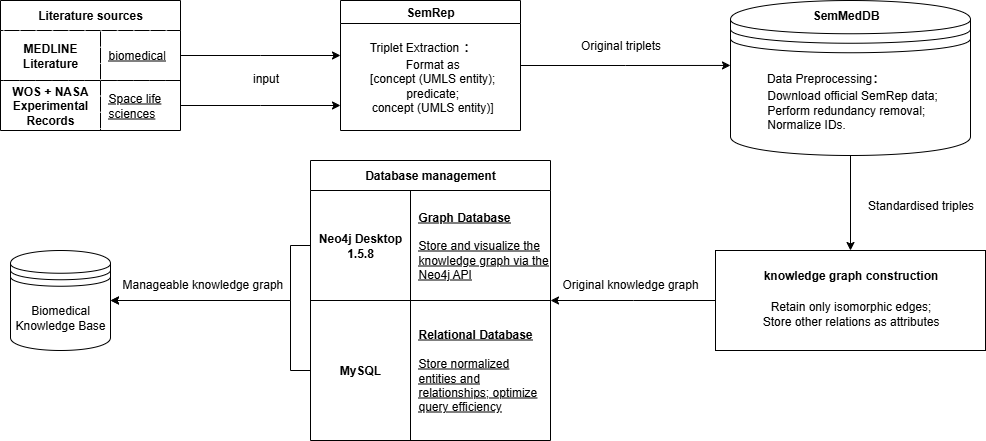

The diagram above was exported from draw.io. Its source (the exported page's mxGraphModel, read from the mxfile embedded in the PNG):
<mxGraphModel dx="2040" dy="730" grid="1" gridSize="10" guides="1" tooltips="1" connect="1" arrows="1" fold="1" page="1" pageScale="1" pageWidth="827" pageHeight="1169" math="0" shadow="0">
  <root>
    <mxCell id="0" />
    <mxCell id="1" parent="0" />
    <mxCell id="G4qAPVNIbPe8OFwrHPj1-1" value="Biomedical Knowledge Base" style="shape=datastore;whiteSpace=wrap;html=1;fillColor=none;" parent="1" vertex="1">
      <mxGeometry x="-90" y="490" width="100" height="100" as="geometry" />
    </mxCell>
    <mxCell id="G4qAPVNIbPe8OFwrHPj1-2" value="Literature sources" style="shape=table;startSize=30;container=1;collapsible=1;childLayout=tableLayout;fixedRows=1;rowLines=0;fontStyle=1;align=center;resizeLast=1;html=1;whiteSpace=wrap;fillStyle=dashed;gradientColor=none;" parent="1" vertex="1">
      <mxGeometry x="-100" y="240" width="180" height="130" as="geometry">
        <mxRectangle x="160" y="290" width="70" height="30" as="alternateBounds" />
      </mxGeometry>
    </mxCell>
    <mxCell id="G4qAPVNIbPe8OFwrHPj1-6" value="" style="shape=tableRow;horizontal=0;startSize=0;swimlaneHead=0;swimlaneBody=0;collapsible=0;dropTarget=0;points=[[0,0.5],[1,0.5]];portConstraint=eastwest;top=0;left=0;right=0;bottom=1;html=1;fillStyle=dashed;gradientColor=none;" parent="G4qAPVNIbPe8OFwrHPj1-2" vertex="1">
      <mxGeometry y="30" width="180" height="50" as="geometry" />
    </mxCell>
    <mxCell id="G4qAPVNIbPe8OFwrHPj1-7" value="MEDLINE Literature" style="shape=partialRectangle;connectable=0;top=0;left=0;bottom=0;right=0;fontStyle=1;overflow=hidden;html=1;whiteSpace=wrap;fillStyle=dashed;gradientColor=none;" parent="G4qAPVNIbPe8OFwrHPj1-6" vertex="1">
      <mxGeometry width="100" height="50" as="geometry">
        <mxRectangle width="100" height="50" as="alternateBounds" />
      </mxGeometry>
    </mxCell>
    <mxCell id="G4qAPVNIbPe8OFwrHPj1-8" value="&lt;span style=&quot;font-weight: normal;&quot;&gt;biomedical&lt;/span&gt;" style="shape=partialRectangle;connectable=0;top=0;left=0;bottom=0;right=0;align=left;spacingLeft=6;fontStyle=5;overflow=hidden;html=1;whiteSpace=wrap;fillStyle=dashed;gradientColor=none;" parent="G4qAPVNIbPe8OFwrHPj1-6" vertex="1">
      <mxGeometry x="100" width="80" height="50" as="geometry">
        <mxRectangle width="80" height="50" as="alternateBounds" />
      </mxGeometry>
    </mxCell>
    <mxCell id="G4qAPVNIbPe8OFwrHPj1-12" value="" style="shape=tableRow;horizontal=0;startSize=0;swimlaneHead=0;swimlaneBody=0;collapsible=0;dropTarget=0;points=[[0,0.5],[1,0.5]];portConstraint=eastwest;top=0;left=0;right=0;bottom=0;html=1;fillStyle=dashed;gradientColor=none;" parent="G4qAPVNIbPe8OFwrHPj1-2" vertex="1">
      <mxGeometry y="80" width="180" height="50" as="geometry" />
    </mxCell>
    <mxCell id="G4qAPVNIbPe8OFwrHPj1-13" value="&lt;b&gt;WOS + NASA Experimental Records&lt;/b&gt;" style="shape=partialRectangle;connectable=0;top=0;left=0;bottom=0;right=0;editable=1;overflow=hidden;html=1;whiteSpace=wrap;fillStyle=dashed;gradientColor=none;" parent="G4qAPVNIbPe8OFwrHPj1-12" vertex="1">
      <mxGeometry width="100" height="50" as="geometry">
        <mxRectangle width="100" height="50" as="alternateBounds" />
      </mxGeometry>
    </mxCell>
    <mxCell id="G4qAPVNIbPe8OFwrHPj1-14" value="&lt;u&gt;Space life sciences&lt;/u&gt;" style="shape=partialRectangle;connectable=0;top=0;left=0;bottom=0;right=0;align=left;spacingLeft=6;overflow=hidden;html=1;whiteSpace=wrap;fillStyle=dashed;gradientColor=none;" parent="G4qAPVNIbPe8OFwrHPj1-12" vertex="1">
      <mxGeometry x="100" width="80" height="50" as="geometry">
        <mxRectangle width="80" height="50" as="alternateBounds" />
      </mxGeometry>
    </mxCell>
    <mxCell id="G4qAPVNIbPe8OFwrHPj1-20" style="edgeStyle=orthogonalEdgeStyle;rounded=0;orthogonalLoop=1;jettySize=auto;html=1;exitX=1;exitY=0.5;exitDx=0;exitDy=0;" parent="1" source="G4qAPVNIbPe8OFwrHPj1-12" edge="1">
      <mxGeometry relative="1" as="geometry">
        <mxPoint x="240" y="345" as="targetPoint" />
      </mxGeometry>
    </mxCell>
    <mxCell id="G4qAPVNIbPe8OFwrHPj1-21" value="input" style="text;html=1;align=center;verticalAlign=middle;resizable=0;points=[];autosize=1;strokeColor=none;fillColor=none;" parent="1" vertex="1">
      <mxGeometry x="140" y="302.5" width="50" height="30" as="geometry" />
    </mxCell>
    <mxCell id="G4qAPVNIbPe8OFwrHPj1-22" value="SemRep" style="swimlane;whiteSpace=wrap;html=1;" parent="1" vertex="1">
      <mxGeometry x="240" y="240" width="180" height="130" as="geometry" />
    </mxCell>
    <mxCell id="G4qAPVNIbPe8OFwrHPj1-23" value="&lt;table&gt;&lt;tbody&gt;&lt;tr&gt;&lt;td&gt;Triplet Extraction&lt;/td&gt;&lt;td&gt;：&lt;br&gt;&lt;/td&gt;&lt;/tr&gt;&lt;/tbody&gt;&lt;/table&gt;&amp;nbsp;Format as&lt;div&gt;&amp;nbsp;[concept (UMLS entity);&lt;div&gt;&amp;nbsp;predicate;&lt;/div&gt;&lt;div&gt;&amp;nbsp;concept (UMLS entity)]&lt;br&gt;&lt;/div&gt;&lt;/div&gt;" style="text;html=1;align=center;verticalAlign=middle;resizable=0;points=[];autosize=1;strokeColor=none;fillColor=none;" parent="G4qAPVNIbPe8OFwrHPj1-22" vertex="1">
      <mxGeometry x="15" y="30" width="150" height="90" as="geometry" />
    </mxCell>
    <mxCell id="G4qAPVNIbPe8OFwrHPj1-35" style="edgeStyle=orthogonalEdgeStyle;rounded=0;orthogonalLoop=1;jettySize=auto;html=1;exitX=0.5;exitY=1;exitDx=0;exitDy=0;" parent="1" source="G4qAPVNIbPe8OFwrHPj1-24" target="G4qAPVNIbPe8OFwrHPj1-34" edge="1">
      <mxGeometry relative="1" as="geometry" />
    </mxCell>
    <mxCell id="G4qAPVNIbPe8OFwrHPj1-24" value="&lt;div&gt;&lt;div style=&quot;text-align: left;&quot;&gt;&amp;nbsp;&amp;nbsp;&lt;span style=&quot;background-color: transparent; color: light-dark(rgb(0, 0, 0), rgb(255, 255, 255)); text-align: center;&quot;&gt;Data Preprocessing：&lt;/span&gt;&lt;/div&gt;&lt;/div&gt;&lt;div style=&quot;text-align: left;&quot;&gt;&lt;table&gt;&lt;tbody&gt;&lt;tr&gt;&lt;td&gt;&lt;/td&gt;&lt;td&gt;Download official SemRep data;&lt;br&gt;Perform redundancy removal;&lt;br&gt;Normalize IDs.&lt;/td&gt;&lt;/tr&gt;&lt;/tbody&gt;&lt;/table&gt;&lt;/div&gt;" style="shape=datastore;whiteSpace=wrap;html=1;fillColor=none;" parent="1" vertex="1">
      <mxGeometry x="630" y="240" width="240" height="155" as="geometry" />
    </mxCell>
    <mxCell id="G4qAPVNIbPe8OFwrHPj1-26" value="&lt;b style=&quot;text-wrap-mode: wrap;&quot;&gt;SemMedDB&lt;/b&gt;" style="text;html=1;align=center;verticalAlign=middle;resizable=0;points=[];autosize=1;strokeColor=none;fillColor=none;" parent="1" vertex="1">
      <mxGeometry x="700" y="240" width="90" height="30" as="geometry" />
    </mxCell>
    <mxCell id="G4qAPVNIbPe8OFwrHPj1-28" style="edgeStyle=orthogonalEdgeStyle;rounded=0;orthogonalLoop=1;jettySize=auto;html=1;entryX=0;entryY=0.419;entryDx=0;entryDy=0;entryPerimeter=0;" parent="1" source="G4qAPVNIbPe8OFwrHPj1-22" target="G4qAPVNIbPe8OFwrHPj1-24" edge="1">
      <mxGeometry relative="1" as="geometry" />
    </mxCell>
    <mxCell id="G4qAPVNIbPe8OFwrHPj1-29" value="&lt;span style=&quot;text-align: left; text-wrap-mode: wrap;&quot;&gt;Original&amp;nbsp;&lt;/span&gt;triplets" style="text;html=1;align=center;verticalAlign=middle;resizable=0;points=[];autosize=1;strokeColor=none;fillColor=none;" parent="1" vertex="1">
      <mxGeometry x="470" y="270" width="100" height="30" as="geometry" />
    </mxCell>
    <mxCell id="G4qAPVNIbPe8OFwrHPj1-32" value="&lt;b&gt;knowledge graph construction&lt;/b&gt;" style="text;html=1;align=center;verticalAlign=middle;resizable=0;points=[];autosize=1;strokeColor=none;fillColor=none;rotation=0;" parent="1" vertex="1">
      <mxGeometry x="650" y="500" width="200" height="30" as="geometry" />
    </mxCell>
    <mxCell id="G4qAPVNIbPe8OFwrHPj1-33" value="&lt;table&gt;&lt;tbody&gt;&lt;tr&gt;&lt;td&gt;Retain only isomorphic edges; &lt;br&gt;Store other relations as attributes&lt;/td&gt;&lt;/tr&gt;&lt;tr&gt;&lt;td&gt;&lt;/td&gt;&lt;/tr&gt;&lt;/tbody&gt;&lt;/table&gt;" style="text;html=1;align=center;verticalAlign=middle;resizable=0;points=[];autosize=1;strokeColor=none;fillColor=none;" parent="1" vertex="1">
      <mxGeometry x="645" y="530" width="210" height="50" as="geometry" />
    </mxCell>
    <mxCell id="G4qAPVNIbPe8OFwrHPj1-45" style="edgeStyle=orthogonalEdgeStyle;rounded=0;orthogonalLoop=1;jettySize=auto;html=1;exitX=0;exitY=0.5;exitDx=0;exitDy=0;" parent="1" source="G4qAPVNIbPe8OFwrHPj1-34" edge="1">
      <mxGeometry relative="1" as="geometry">
        <mxPoint x="450" y="540" as="targetPoint" />
      </mxGeometry>
    </mxCell>
    <mxCell id="G4qAPVNIbPe8OFwrHPj1-34" value="" style="rounded=0;whiteSpace=wrap;html=1;fillColor=none;fontStyle=1" parent="1" vertex="1">
      <mxGeometry x="615" y="490" width="270" height="100" as="geometry" />
    </mxCell>
    <mxCell id="G4qAPVNIbPe8OFwrHPj1-36" value="Standardised triples" style="text;html=1;align=center;verticalAlign=middle;resizable=0;points=[];autosize=1;strokeColor=none;fillColor=none;" parent="1" vertex="1">
      <mxGeometry x="755" y="430" width="130" height="30" as="geometry" />
    </mxCell>
    <mxCell id="G4qAPVNIbPe8OFwrHPj1-37" value="Database management" style="shape=table;startSize=30;container=1;collapsible=1;childLayout=tableLayout;fixedRows=1;rowLines=0;fontStyle=1;align=center;resizeLast=1;html=1;whiteSpace=wrap;" parent="1" vertex="1">
      <mxGeometry x="210" y="400" width="240" height="280" as="geometry">
        <mxRectangle x="160" y="290" width="70" height="30" as="alternateBounds" />
      </mxGeometry>
    </mxCell>
    <mxCell id="G4qAPVNIbPe8OFwrHPj1-38" value="" style="shape=tableRow;horizontal=0;startSize=0;swimlaneHead=0;swimlaneBody=0;fillColor=none;collapsible=0;dropTarget=0;points=[[0,0.5],[1,0.5]];portConstraint=eastwest;top=0;left=0;right=0;bottom=1;html=1;" parent="G4qAPVNIbPe8OFwrHPj1-37" vertex="1">
      <mxGeometry y="30" width="240" height="110" as="geometry" />
    </mxCell>
    <mxCell id="G4qAPVNIbPe8OFwrHPj1-39" value="Neo4j Desktop 1.5.8" style="shape=partialRectangle;connectable=0;fillColor=none;top=0;left=0;bottom=0;right=0;fontStyle=1;overflow=hidden;html=1;whiteSpace=wrap;" parent="G4qAPVNIbPe8OFwrHPj1-38" vertex="1">
      <mxGeometry width="100" height="110" as="geometry">
        <mxRectangle width="100" height="110" as="alternateBounds" />
      </mxGeometry>
    </mxCell>
    <mxCell id="G4qAPVNIbPe8OFwrHPj1-40" value="&lt;div&gt;&lt;span style=&quot;background-color: transparent;&quot;&gt;Graph Database&lt;/span&gt;&lt;/div&gt;&lt;div&gt;&lt;span style=&quot;font-weight: 400;&quot;&gt;&lt;br&gt;&lt;/span&gt;&lt;/div&gt;&lt;div&gt;&lt;span style=&quot;font-weight: normal;&quot;&gt;Store and visualize the knowledge graph via the Neo4j API&lt;/span&gt;&lt;/div&gt;" style="shape=partialRectangle;connectable=0;fillColor=none;top=0;left=0;bottom=0;right=0;align=left;spacingLeft=6;fontStyle=5;overflow=hidden;html=1;whiteSpace=wrap;" parent="G4qAPVNIbPe8OFwrHPj1-38" vertex="1">
      <mxGeometry x="100" width="140" height="110" as="geometry">
        <mxRectangle width="140" height="110" as="alternateBounds" />
      </mxGeometry>
    </mxCell>
    <mxCell id="G4qAPVNIbPe8OFwrHPj1-41" value="" style="shape=tableRow;horizontal=0;startSize=0;swimlaneHead=0;swimlaneBody=0;fillColor=none;collapsible=0;dropTarget=0;points=[[0,0.5],[1,0.5]];portConstraint=eastwest;top=0;left=0;right=0;bottom=0;html=1;" parent="G4qAPVNIbPe8OFwrHPj1-37" vertex="1">
      <mxGeometry y="140" width="240" height="140" as="geometry" />
    </mxCell>
    <mxCell id="G4qAPVNIbPe8OFwrHPj1-42" value="&lt;b&gt;MySQL&lt;/b&gt;" style="shape=partialRectangle;connectable=0;fillColor=none;top=0;left=0;bottom=0;right=0;editable=1;overflow=hidden;html=1;whiteSpace=wrap;" parent="G4qAPVNIbPe8OFwrHPj1-41" vertex="1">
      <mxGeometry width="100" height="140" as="geometry">
        <mxRectangle width="100" height="140" as="alternateBounds" />
      </mxGeometry>
    </mxCell>
    <mxCell id="G4qAPVNIbPe8OFwrHPj1-43" value="&lt;u&gt;&lt;b&gt;Relational Database&lt;/b&gt;&lt;/u&gt;&lt;div&gt;&lt;u&gt;&lt;br&gt;&lt;/u&gt;&lt;/div&gt;&lt;div&gt;&lt;u&gt;Store normalized entities and relationships; optimize query efficiency&lt;/u&gt;&lt;/div&gt;" style="shape=partialRectangle;connectable=0;fillColor=none;top=0;left=0;bottom=0;right=0;align=left;spacingLeft=6;overflow=hidden;html=1;whiteSpace=wrap;" parent="G4qAPVNIbPe8OFwrHPj1-41" vertex="1">
      <mxGeometry x="100" width="140" height="140" as="geometry">
        <mxRectangle width="140" height="140" as="alternateBounds" />
      </mxGeometry>
    </mxCell>
    <mxCell id="G4qAPVNIbPe8OFwrHPj1-46" style="edgeStyle=orthogonalEdgeStyle;rounded=0;orthogonalLoop=1;jettySize=auto;html=1;exitX=0;exitY=0.5;exitDx=0;exitDy=0;entryX=1;entryY=0.5;entryDx=0;entryDy=0;" parent="1" source="G4qAPVNIbPe8OFwrHPj1-38" target="G4qAPVNIbPe8OFwrHPj1-1" edge="1">
      <mxGeometry relative="1" as="geometry">
        <Array as="points">
          <mxPoint x="190" y="485" />
          <mxPoint x="190" y="540" />
        </Array>
      </mxGeometry>
    </mxCell>
    <mxCell id="zziDPsnCx8dz4SmUtQV3-1" value="Original knowledge graph" style="text;whiteSpace=wrap;" parent="1" vertex="1">
      <mxGeometry x="460" y="510" width="170" height="40" as="geometry" />
    </mxCell>
    <mxCell id="zziDPsnCx8dz4SmUtQV3-2" value="Manageable knowledge graph" style="text;whiteSpace=wrap;" parent="1" vertex="1">
      <mxGeometry x="20" y="510" width="190" height="40" as="geometry" />
    </mxCell>
    <mxCell id="zziDPsnCx8dz4SmUtQV3-3" style="edgeStyle=orthogonalEdgeStyle;rounded=0;orthogonalLoop=1;jettySize=auto;html=1;exitX=0;exitY=0.5;exitDx=0;exitDy=0;" parent="1" source="G4qAPVNIbPe8OFwrHPj1-41" edge="1">
      <mxGeometry relative="1" as="geometry">
        <mxPoint x="10" y="540" as="targetPoint" />
        <Array as="points">
          <mxPoint x="190" y="610" />
          <mxPoint x="190" y="540" />
        </Array>
      </mxGeometry>
    </mxCell>
    <mxCell id="zziDPsnCx8dz4SmUtQV3-4" style="edgeStyle=orthogonalEdgeStyle;rounded=0;orthogonalLoop=1;jettySize=auto;html=1;exitX=1;exitY=0.5;exitDx=0;exitDy=0;" parent="1" source="G4qAPVNIbPe8OFwrHPj1-6" edge="1">
      <mxGeometry relative="1" as="geometry">
        <mxPoint x="240" y="295" as="targetPoint" />
      </mxGeometry>
    </mxCell>
  </root>
</mxGraphModel>